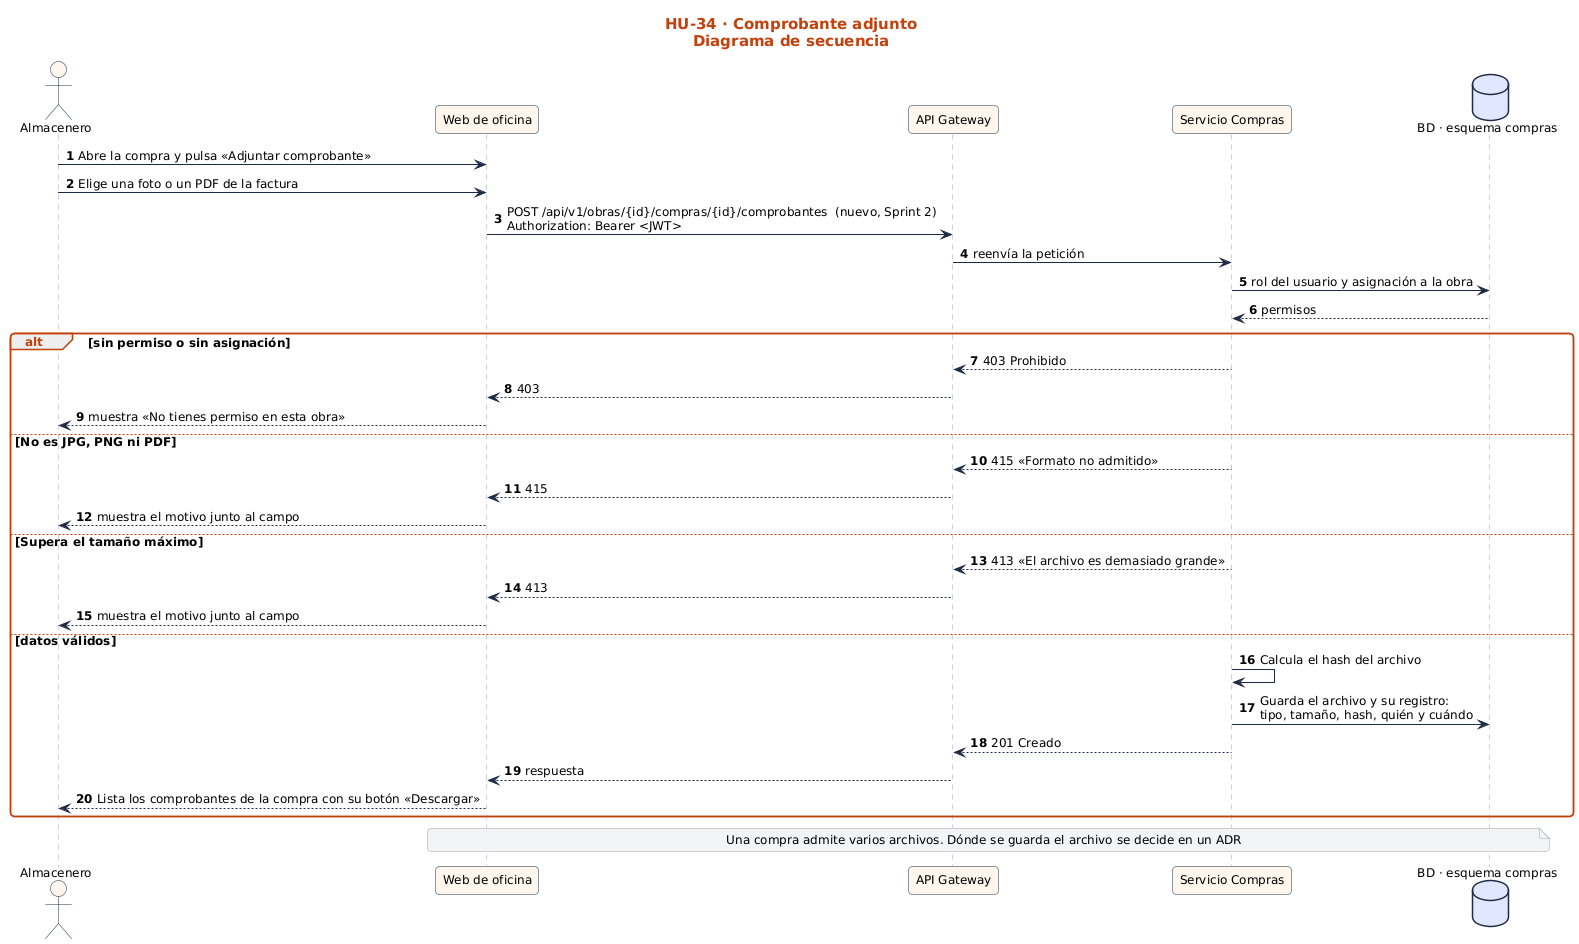

The diagram above was rendered by PlantUML. Its source (embedded in the PNG):
@startuml
!include ../../estilo.iuml
title HU-34 · Comprobante adjunto\nDiagrama de secuencia
autonumber
actor "Almacenero" as U
participant "Web de oficina" as UI
participant "API Gateway" as GW
participant "Servicio Compras" as S
database "BD · esquema compras" as BD
U -> UI : Abre la compra y pulsa «Adjuntar comprobante»
U -> UI : Elige una foto o un PDF de la factura
UI -> GW : POST /api/v1/obras/{id}/compras/{id}/comprobantes  (nuevo, Sprint 2)\nAuthorization: Bearer <JWT>
GW -> S : reenvía la petición
S -> BD : rol del usuario y asignación a la obra
BD --> S : permisos
alt sin permiso o sin asignación
  S --> GW : 403 Prohibido
  GW --> UI : 403
  UI --> U : muestra «No tienes permiso en esta obra»
else No es JPG, PNG ni PDF
  S --> GW : 415 «Formato no admitido»
  GW --> UI : 415
  UI --> U : muestra el motivo junto al campo
else Supera el tamaño máximo
  S --> GW : 413 «El archivo es demasiado grande»
  GW --> UI : 413
  UI --> U : muestra el motivo junto al campo
else datos válidos
  S -> S : Calcula el hash del archivo
  S -> BD : Guarda el archivo y su registro:\ntipo, tamaño, hash, quién y cuándo
  S --> GW : 201 Creado
  GW --> UI : respuesta
  UI --> U : Lista los comprobantes de la compra con su botón «Descargar»
end
note over UI, BD : Una compra admite varios archivos. Dónde se guarda el archivo se decide en un ADR
@enduml